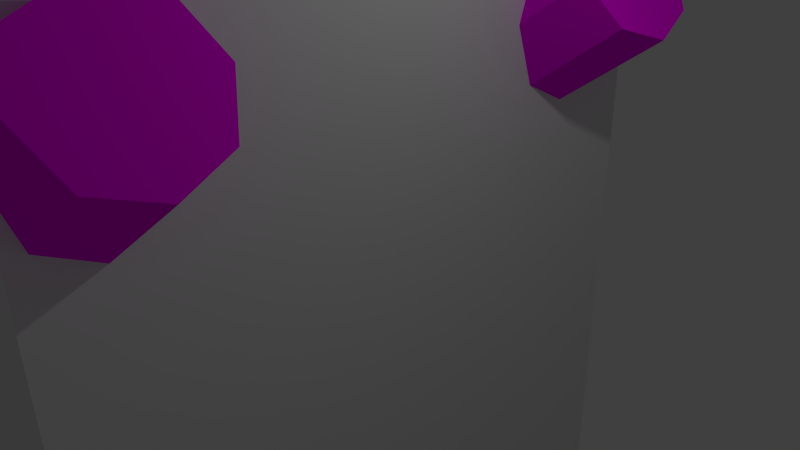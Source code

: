 # Source: Ending_2.blend  (saved by Blender 2.76.0; exported with 4.5.12 LTS)
import bpy
from mathutils import Matrix  # noqa: F401  (used for matrix-valued properties, if any)

bpy.ops.wm.read_factory_settings(use_empty=True)
scene = bpy.context.scene
scene.name = 'Scene'

# ---- collections
col_collection_1 = bpy.data.collections.new('Collection 1'); scene.collection.children.link(col_collection_1)

# ---- images (referenced by path relative to the original .blend; pixels are not part of the script)
import os
ASSET_DIR = os.environ.get("B2B_ASSET_DIR", "")  # directory of the original .blend (textures are referenced by path, not embedded)
HERE = os.path.dirname(os.path.abspath(__file__))  # packed textures are extracted next to this script under _unpacked/

def load_image(name, relpath, width, height, colorspace="sRGB"):
    """Load a texture the original file referenced (path relative to the .blend, or extracted next to this script)."""
    p = next((c for c in (os.path.join(HERE, relpath), os.path.join(ASSET_DIR, relpath)) if relpath and os.path.exists(c)), "")
    if p:
        img = bpy.data.images.load(p, check_existing=True)
        img.name = name
    else:  # same state as the original file: an image datablock whose file is absent (Cycles renders it pink)
        img = bpy.data.images.new(name, width, height)
        img.source = "FILE"
        img.filepath = "//" + (relpath or name)
    img.colorspace_settings.name = colorspace
    return img
img_railing_1_png = load_image('Railing 1.png', 'Railing 1.png', 1024, 1024, 'sRGB')

# ---- materials (node trees are filled in below, after node groups)
mat_material_002 = bpy.data.materials.new('Material.002')
mat_material_002.alpha_threshold = 0.0
mat_material_002.roughness = 0.5

# ---- material node trees
mat_material_002.use_nodes = True; mat_material_002.node_tree.nodes.clear()
_N = mat_material_002.node_tree.nodes; _L = mat_material_002.node_tree.links
n0 = _N.new('ShaderNodeOutputMaterial'); n0.name = 'Material Output'; n0.location = (300, 300)
n1 = _N.new('ShaderNodeBsdfDiffuse'); n1.name = 'Diffuse BSDF'; n1.location = (10, 300)
n2 = _N.new('ShaderNodeTexImage'); n2.name = 'Image Texture'; n2.location = (-180, 300)
n2.width = 140
n2.image = img_railing_1_png
_L.new(n1.outputs[0], n0.inputs[0])
_L.new(n2.outputs[0], n1.inputs[0])
n0.is_active_output = True

# ---- world
world_world = bpy.data.worlds.new('World'); scene.world = world_world
world_world.color = (0.05088, 0.05088, 0.05088)
world_world.use_sun_shadow = False
world_world.sun_shadow_jitter_overblur = 0.0
world_world.cycles.sampling_method = 'MANUAL'
world_world.cycles.sample_map_resolution = 256

# ---- cameras
cam_camera = bpy.data.cameras.new('Camera')
cam_camera.clip_end = 100.0
cam_camera.lens = 35.0
cam_camera.sensor_width = 32.0
cam_camera.sensor_height = 18.0
cam_camera.ortho_scale = 7.314
cam_camera.dof.focus_distance = 0.0

# ---- lights
light_lamp = bpy.data.lights.new('Lamp', 'POINT')
light_lamp.transmission_factor = 0.0
light_lamp.cutoff_distance = 30.0
light_lamp.energy = 100.0
light_lamp.shadow_buffer_clip_start = 1.001
light_lamp.shadow_soft_size = 0.1
light_lamp.shadow_maximum_resolution = 0.006
light_lamp.use_absolute_resolution = True
light_lamp.cycles.use_multiple_importance_sampling = False

# ---- meshes
me_cylinder_009 = bpy.data.meshes.new('Cylinder.009')
me_cylinder_009.from_pydata([(-43.25, 9.001, -286.3), (-43.25, 9.001, 300.0), (-41.83, 8.416, 300.0), (-41.83, 8.416, -280.3), (-44.66, 8.416, -292.4), (-44.66, 8.416, 300.0), (-45.25, 7.001, 300.0), (-44.66, 5.587, 300.0), (-43.25, 5.001, 300.0), (-41.83, 5.587, 300.0), (-41.25, 7.001, 300.0), (-41.25, 7.001, -277.7), (-45.25, 7.001, -294.9), (-44.66, 5.587, -292.4), (-43.25, 5.001, -286.3), (-41.83, 5.587, -280.3), (-1.633, 2.0, -108.0), (-4.488, 2.0, 227.7), (-3.074, 1.414, 227.7), (-0.2683, 1.414, -102.2), (-2.997, 1.414, -113.9), (-5.903, 1.414, 227.7), (-6.488, 0.0, 227.7), (-5.903, -1.414, 227.7), (-4.488, -2.0, 227.7), (-3.074, -1.414, 227.7), (-2.488, 0.0, 227.7), (0.2969, 0.0, -99.76), (-3.562, 0.0, -116.3), (-2.997, -1.414, -113.9), (-1.633, -2.0, -108.0), (-0.2683, -1.414, -102.2), (-1.633, 15.94, -108.0), (-4.488, 15.94, 227.7), (-3.074, 15.36, 227.7), (-0.2683, 15.36, -102.2), (-2.997, 15.36, -113.9), (-5.903, 15.36, 227.7), (-6.488, 13.94, 227.7), (-5.903, 12.53, 227.7), (-4.488, 11.94, 227.7), (-3.074, 12.53, 227.7), (-2.488, 13.94, 227.7), (0.2969, 13.94, -99.76), (-3.562, 13.94, -116.3), (-2.997, 12.53, -113.9), (-1.633, 11.94, -108.0), (-0.2683, 12.53, -102.2)], [], [(0, 1, 2, 3), (4, 5, 1, 0), (2, 1, 5, 6, 7, 8, 9, 10), (3, 2, 10, 11), (12, 6, 5, 4), (13, 7, 6, 12), (14, 8, 7, 13), (15, 9, 8, 14), (11, 10, 9, 15), (3, 11, 15, 14, 13, 12, 4, 0), (16, 17, 18, 19), (20, 21, 17, 16), (18, 17, 21, 22, 23, 24, 25, 26), (19, 18, 26, 27), (28, 22, 21, 20), (29, 23, 22, 28), (30, 24, 23, 29), (31, 25, 24, 30), (27, 26, 25, 31), (30, 29, 28, 20, 16, 19, 27, 31), (32, 33, 34, 35), (36, 37, 33, 32), (34, 33, 37, 38, 39, 40, 41, 42), (35, 34, 42, 43), (44, 38, 37, 36), (45, 39, 38, 44), (46, 40, 39, 45), (47, 41, 40, 46), (43, 42, 41, 47), (47, 46, 45, 44, 36, 32, 35, 43)])
_uv = me_cylinder_009.uv_layers.new(name='UVMap')
_uv.uv.foreach_set('vector', [0.6246, 0.07344, 0.6246, 0.9742, 0.6085, 0.9743, 0.6085, 0.08288, 0.6406, 0.06399, 0.6406, 0.9741, 0.6246, 0.9742, 0.6246, 0.07344, 0.9549, 0.03422, 0.9482, 0.03422, 0.9435, 0.02951, 0.9435, 0.02284, 0.9482, 0.01813, 0.9549, 0.01813, 0.9596, 0.02284, 0.9596, 0.02951, 0.6085, 0.08288, 0.6085, 0.9743, 0.5924, 0.9745, 0.5924, 0.08688, 0.6567, 0.06, 0.6567, 0.9739, 0.6406, 0.9741, 0.6406, 0.06399, 0.5441, 0.06482, 0.5441, 0.9749, 0.528, 0.975, 0.528, 0.0611, 0.5602, 0.07399, 0.5602, 0.9748, 0.5441, 0.9749, 0.5441, 0.06482, 0.5763, 0.08316, 0.5763, 0.9746, 0.5602, 0.9748, 0.5602, 0.07399, 0.5924, 0.08688, 0.5924, 0.9745, 0.5763, 0.9746, 0.5763, 0.08316, 0.0, 0.0, 0.0, 0.0, 0.0, 0.0, 0.0, 0.0, 0.0, 0.0, 0.0, 0.0, 0.0, 0.0, 0.0, 0.0, 0.6245, 0.3878, 0.6245, 0.9743, 0.6084, 0.9744, 0.6084, 0.3982, 0.6406, 0.3775, 0.6406, 0.9741, 0.6245, 0.9743, 0.6245, 0.3878, 0.9495, 0.03856, 0.9429, 0.03856, 0.9382, 0.03385, 0.9382, 0.02718, 0.9429, 0.02247, 0.9495, 0.02247, 0.9542, 0.02718, 0.9542, 0.03385, 0.6084, 0.3982, 0.6084, 0.9744, 0.5923, 0.9746, 0.5923, 0.4025, 0.6567, 0.3731, 0.6567, 0.974, 0.6406, 0.9741, 0.6406, 0.3775, 0.544, 0.3783, 0.544, 0.975, 0.528, 0.9751, 0.528, 0.3742, 0.5601, 0.3884, 0.5601, 0.9748, 0.544, 0.975, 0.544, 0.3783, 0.5762, 0.3984, 0.5762, 0.9747, 0.5601, 0.9748, 0.5601, 0.3884, 0.5923, 0.4025, 0.5923, 0.9746, 0.5762, 0.9747, 0.5762, 0.3984, 0.0, 0.0, 0.0, 0.0, 0.0, 0.0, 0.0, 0.0, 0.0, 0.0, 0.0, 0.0, 0.0, 0.0, 0.0, 0.0, 0.6243, 0.3877, 0.6243, 0.9742, 0.6082, 0.9743, 0.6082, 0.398, 0.6403, 0.3773, 0.6403, 0.974, 0.6243, 0.9742, 0.6243, 0.3877, 0.9564, 0.04062, 0.9497, 0.04062, 0.945, 0.03591, 0.945, 0.02925, 0.9497, 0.02454, 0.9564, 0.02454, 0.9611, 0.02925, 0.9611, 0.03591, 0.6082, 0.398, 0.6082, 0.9743, 0.5921, 0.9744, 0.5921, 0.4024, 0.6564, 0.373, 0.6564, 0.9739, 0.6403, 0.974, 0.6403, 0.3773, 0.5438, 0.3782, 0.5438, 0.9748, 0.5277, 0.975, 0.5277, 0.3741, 0.5599, 0.3882, 0.5599, 0.9747, 0.5438, 0.9748, 0.5438, 0.3782, 0.576, 0.3983, 0.576, 0.9746, 0.5599, 0.9747, 0.5599, 0.3882, 0.5921, 0.4024, 0.5921, 0.9744, 0.576, 0.9746, 0.576, 0.3983, 0.0, 0.0, 0.0, 0.0, 0.0, 0.0, 0.0, 0.0, 0.0, 0.0, 0.0, 0.0, 0.0, 0.0, 0.0, 0.0])
me_cylinder_009.materials.append(mat_material_002)
me_cylinder_009.use_remesh_preserve_volume = False
me_cylinder_009.use_remesh_preserve_attributes = False
me_cylinder_009.use_mirror_vertex_groups = False
me_cylinder_009.update()
me_cube = bpy.data.meshes.new('Cube')
me_cube.from_pydata([(-50.0, -8.839, -33.53), (-50.0, -8.839, 22.44), (-50.0, 0.5325, -33.53), (-50.0, 0.5325, 22.44), (31.56, -8.839, -33.53), (31.56, -8.839, 22.44), (31.56, 0.5325, -33.53), (31.56, 0.5325, 22.44)], [], [(1, 3, 2, 0), (3, 7, 6, 2), (7, 5, 4, 6), (5, 1, 0, 4), (0, 2, 6, 4), (5, 7, 3, 1)])
me_cube.use_remesh_preserve_volume = False
me_cube.use_remesh_preserve_attributes = False
me_cube.use_mirror_vertex_groups = False
me_cube.update()

# ---- objects
ob_lamp = bpy.data.objects.new('Lamp', light_lamp)
ob_camera = bpy.data.objects.new('Camera', cam_camera)
ob_wire = bpy.data.objects.new('Wire', me_cylinder_009)
ob_ucx_wire = bpy.data.objects.new('UCX_Wire', me_cube)

# ---- transforms, parenting, visibility, modifiers, constraints
ob_lamp.location = (4.076, 1.005, 5.904)
ob_lamp.rotation_euler = (0.6503, 0.05522, 1.866)
ob_lamp.lock_rotations_4d = False
ob_lamp.empty_display_type = 'ARROWS'
ob_lamp.color = (0.0, 0.0, 0.0, 0.0)
ob_lamp.lineart.crease_threshold = 0.0
ob_camera.location = (7.481, -6.508, 5.344)
ob_camera.rotation_euler = (1.109, 0.01082, 0.8149)
ob_camera.lock_rotations_4d = False
ob_camera.empty_display_type = 'ARROWS'
ob_camera.color = (0.0, 0.0, 0.0, 0.0)
ob_camera.display_type = 'WIRE'
ob_camera.lineart.crease_threshold = 0.0
ob_wire.location = (-28.61, -3.542, -20.33)
ob_wire.rotation_euler = (0.0, 0.9599, 0.0)
ob_wire.scale = (0.5, 0.5, 0.1667)
ob_wire.lineart.crease_threshold = 0.0
ob_ucx_wire.location = (-31.33, 4.325, 3.387)
ob_ucx_wire.lineart.crease_threshold = 0.0

# ---- collection membership
col_collection_1.objects.link(ob_lamp)
col_collection_1.objects.link(ob_camera)
col_collection_1.objects.link(ob_wire)
col_collection_1.objects.link(ob_ucx_wire)

# ---- scene / render settings (as saved in the file)
scene.camera = ob_camera
scene.frame_start = 1; scene.frame_end = 250; scene.frame_set(1)
scene.render.engine = 'CYCLES'
scene.render.resolution_percentage = 50
scene.render.dither_intensity = 0.0
scene.cycles.use_denoising = False
scene.cycles.samples = 10
scene.cycles.sampling_pattern = 'TABULATED_SOBOL'
scene.cycles.light_sampling_threshold = 0.0
scene.cycles.use_adaptive_sampling = False
scene.cycles.use_light_tree = False
scene.cycles.blur_glossy = 0.0
scene.cycles.pixel_filter_type = 'GAUSSIAN'
scene.cycles.sample_clamp_indirect = 0.0
scene.view_settings.view_transform = 'Standard'
scene.unit_settings.scale_length = 0.01
bpy.context.view_layer.update()

